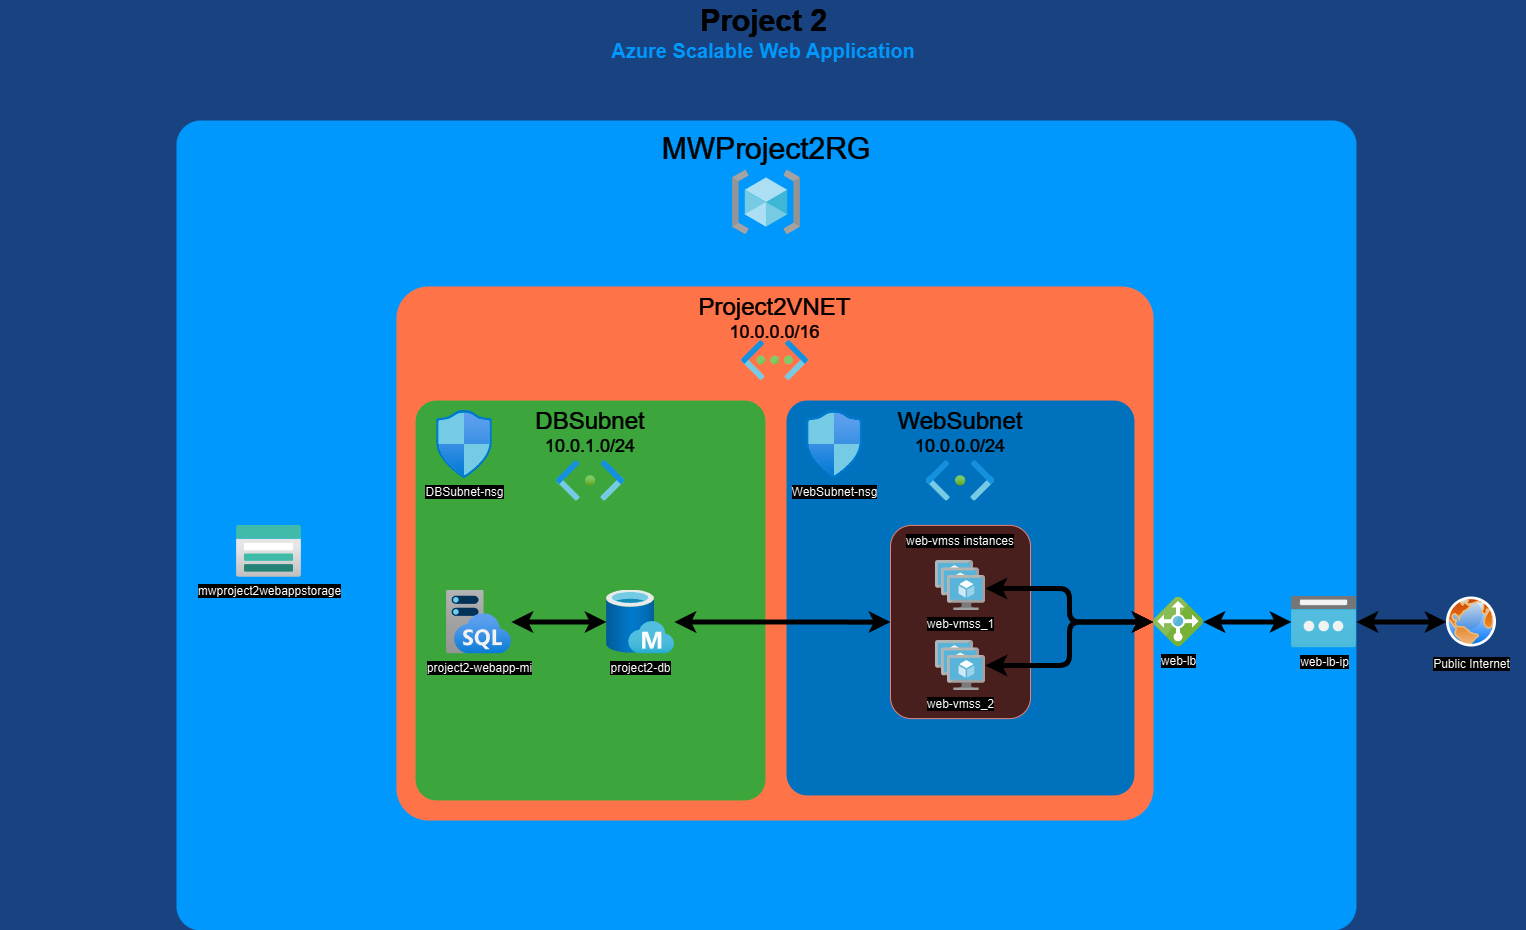

The diagram above was exported from draw.io. Its source (the exported page's mxGraphModel, read from the mxfile embedded in the PNG):
<mxGraphModel dx="2066" dy="1107" grid="1" gridSize="10" guides="1" tooltips="1" connect="1" arrows="1" fold="1" page="1" pageScale="1.5" pageWidth="1169" pageHeight="826" background="#184380" math="0" shadow="0">
  <root>
    <mxCell id="0" style=";html=1;" />
    <mxCell id="1" style=";html=1;" parent="0" />
    <mxCell id="23046e2b9bb16c14-116" value="&lt;font style=&quot;font-size: 30px;&quot;&gt;MWProject2RG&lt;/font&gt;" style="whiteSpace=wrap;html=1;rounded=1;shadow=0;strokeColor=none;strokeWidth=2;fillColor=#009BFF;fontSize=20;fontColor=#FFFFFF;align=center;arcSize=3;verticalAlign=top;spacingTop=4;" parent="1" vertex="1">
      <mxGeometry x="290" y="180" width="1180" height="810" as="geometry" />
    </mxCell>
    <mxCell id="23046e2b9bb16c14-28" value="&lt;div&gt;&lt;font style=&quot;font-size: 24px;&quot;&gt;Project2VNET&lt;/font&gt;&lt;/div&gt;&lt;div&gt;&lt;font style=&quot;font-size: 18px;&quot;&gt;10.0.0.0/16&lt;/font&gt;&lt;/div&gt;" style="rounded=1;whiteSpace=wrap;html=1;shadow=0;strokeWidth=2;fillColor=#F04D22;fontSize=12;fontColor=#FFFFFF;align=center;strokeColor=none;arcSize=6;verticalAlign=top;" parent="1" vertex="1">
      <mxGeometry x="510" y="346" width="757" height="534" as="geometry" />
    </mxCell>
    <mxCell id="EJUkBAf5zdVQpHdUlIz--2" value="&lt;div&gt;&lt;font style=&quot;font-size: 24px;&quot;&gt;DBSubnet&lt;/font&gt;&lt;/div&gt;&lt;div style=&quot;font-size: 18px;&quot;&gt;&lt;font style=&quot;font-size: 18px;&quot;&gt;10.0.1.0/24&lt;/font&gt;&lt;/div&gt;" style="rounded=1;whiteSpace=wrap;html=1;shadow=0;strokeWidth=2;fillColor=#2D962D;fontSize=12;fontColor=#FFFFFF;align=center;strokeColor=none;arcSize=6;verticalAlign=top;" vertex="1" parent="1">
      <mxGeometry x="529" y="460" width="350" height="400" as="geometry" />
    </mxCell>
    <mxCell id="23046e2b9bb16c14-113" value="&lt;font style=&quot;font-size: 30px;&quot;&gt;Project 2&lt;/font&gt;" style="text;strokeColor=none;fillColor=none;html=1;fontSize=24;fontStyle=1;verticalAlign=middle;align=center;rounded=0;shadow=0;fontColor=#FFFFFF;" parent="1" vertex="1">
      <mxGeometry x="121.5" y="60" width="1510" height="40" as="geometry" />
    </mxCell>
    <mxCell id="23046e2b9bb16c14-114" value="&lt;font size=&quot;1&quot; style=&quot;&quot;&gt;&lt;b style=&quot;font-size: 20px;&quot;&gt;Azure Scalable Web Application&lt;/b&gt;&lt;/font&gt;" style="text;html=1;strokeColor=none;fillColor=none;align=center;verticalAlign=middle;whiteSpace=wrap;rounded=0;shadow=0;fontSize=10;fontColor=#009BFF;" parent="1" vertex="1">
      <mxGeometry x="114" y="100" width="1526" height="20" as="geometry" />
    </mxCell>
    <mxCell id="EJUkBAf5zdVQpHdUlIz--3" value="&lt;div&gt;&lt;font style=&quot;font-size: 24px;&quot;&gt;WebSubnet&lt;/font&gt;&lt;/div&gt;&lt;div style=&quot;&quot;&gt;&lt;font style=&quot;&quot;&gt;&lt;span style=&quot;font-size: 18px;&quot;&gt;10.0.0.0/24&lt;/span&gt;&lt;/font&gt;&lt;/div&gt;" style="rounded=1;whiteSpace=wrap;html=1;shadow=0;strokeWidth=2;fillColor=#42B4FF;fontSize=12;fontColor=#FFFFFF;align=center;strokeColor=none;arcSize=6;verticalAlign=top;" vertex="1" parent="1">
      <mxGeometry x="900" y="460" width="348" height="395" as="geometry" />
    </mxCell>
    <mxCell id="EJUkBAf5zdVQpHdUlIz--4" value="DBSubnet-nsg" style="image;aspect=fixed;html=1;points=[];align=center;fontSize=12;image=img/lib/azure2/networking/Network_Security_Groups.svg;imageBorder=none;strokeWidth=2;" vertex="1" parent="1">
      <mxGeometry x="550" y="470" width="56.00000000000001" height="68" as="geometry" />
    </mxCell>
    <mxCell id="EJUkBAf5zdVQpHdUlIz--5" value="WebSubnet-nsg" style="image;aspect=fixed;html=1;points=[];align=center;fontSize=12;image=img/lib/azure2/networking/Network_Security_Groups.svg;" vertex="1" parent="1">
      <mxGeometry x="920" y="470" width="56.00000000000001" height="68" as="geometry" />
    </mxCell>
    <mxCell id="EJUkBAf5zdVQpHdUlIz--6" value="" style="image;aspect=fixed;html=1;points=[];align=center;fontSize=12;image=img/lib/azure2/networking/Virtual_Networks.svg;" vertex="1" parent="1">
      <mxGeometry x="855" y="400" width="67" height="40" as="geometry" />
    </mxCell>
    <mxCell id="EJUkBAf5zdVQpHdUlIz--26" value="&lt;p style=&quot;line-height: 100%;&quot;&gt;&lt;span style=&quot;text-wrap-mode: nowrap; background-color: rgb(255, 255, 255);&quot;&gt;web-vmss instances&lt;/span&gt;&lt;/p&gt;" style="rounded=1;whiteSpace=wrap;html=1;fillColor=#f8cecc;strokeColor=#b85450;spacingTop=0;labelPosition=center;verticalLabelPosition=top;align=center;verticalAlign=bottom;spacingBottom=-36;" vertex="1" parent="1">
      <mxGeometry x="1004" y="584.88" width="140" height="193.25" as="geometry" />
    </mxCell>
    <mxCell id="EJUkBAf5zdVQpHdUlIz--7" value="web-vmss_1" style="image;sketch=0;aspect=fixed;html=1;points=[];align=center;fontSize=12;image=img/lib/mscae/VM_Scale_Set.svg;" vertex="1" parent="1">
      <mxGeometry x="1049" y="620" width="50" height="50" as="geometry" />
    </mxCell>
    <mxCell id="EJUkBAf5zdVQpHdUlIz--16" value="" style="edgeStyle=orthogonalEdgeStyle;rounded=0;orthogonalLoop=1;jettySize=auto;html=1;strokeColor=#FFFFFF;strokeWidth=5;startArrow=classic;startFill=1;" edge="1" parent="1" source="EJUkBAf5zdVQpHdUlIz--8" target="EJUkBAf5zdVQpHdUlIz--14">
      <mxGeometry relative="1" as="geometry" />
    </mxCell>
    <mxCell id="EJUkBAf5zdVQpHdUlIz--24" value="" style="edgeStyle=orthogonalEdgeStyle;rounded=1;orthogonalLoop=1;jettySize=auto;html=1;curved=0;strokeWidth=5;strokeColor=#FFFFFF;startArrow=classic;startFill=1;" edge="1" parent="1" source="EJUkBAf5zdVQpHdUlIz--8" target="EJUkBAf5zdVQpHdUlIz--19">
      <mxGeometry relative="1" as="geometry" />
    </mxCell>
    <mxCell id="EJUkBAf5zdVQpHdUlIz--8" value="web-lb" style="image;sketch=0;aspect=fixed;html=1;points=[];align=center;fontSize=12;image=img/lib/mscae/Load_Balancer_feature.svg;" vertex="1" parent="1">
      <mxGeometry x="1267" y="656.5" width="50" height="50" as="geometry" />
    </mxCell>
    <mxCell id="EJUkBAf5zdVQpHdUlIz--9" value="" style="image;aspect=fixed;html=1;points=[];align=center;fontSize=12;image=img/lib/azure2/networking/Subnet.svg;" vertex="1" parent="1">
      <mxGeometry x="670" y="520" width="68" height="40.72" as="geometry" />
    </mxCell>
    <mxCell id="EJUkBAf5zdVQpHdUlIz--10" value="" style="image;aspect=fixed;html=1;points=[];align=center;fontSize=12;image=img/lib/azure2/networking/Subnet.svg;" vertex="1" parent="1">
      <mxGeometry x="1040" y="520" width="68" height="40.72" as="geometry" />
    </mxCell>
    <mxCell id="EJUkBAf5zdVQpHdUlIz--33" value="" style="edgeStyle=orthogonalEdgeStyle;rounded=0;orthogonalLoop=1;jettySize=auto;html=1;startArrow=classic;startFill=1;strokeWidth=5;strokeColor=#FFFFFF;" edge="1" parent="1" source="EJUkBAf5zdVQpHdUlIz--11" target="EJUkBAf5zdVQpHdUlIz--27">
      <mxGeometry relative="1" as="geometry" />
    </mxCell>
    <mxCell id="EJUkBAf5zdVQpHdUlIz--11" value="project2-webapp-mi" style="image;aspect=fixed;html=1;points=[];align=center;fontSize=12;image=img/lib/azure2/databases/SQL_Managed_Instance.svg;" vertex="1" parent="1">
      <mxGeometry x="560" y="649.5" width="65" height="64" as="geometry" />
    </mxCell>
    <mxCell id="EJUkBAf5zdVQpHdUlIz--12" value="mwproject2webappstorage" style="image;aspect=fixed;html=1;points=[];align=center;fontSize=12;image=img/lib/azure2/storage/Storage_Accounts.svg;" vertex="1" parent="1">
      <mxGeometry x="350" y="584.88" width="65" height="52" as="geometry" />
    </mxCell>
    <mxCell id="EJUkBAf5zdVQpHdUlIz--13" value="" style="image;aspect=fixed;html=1;points=[];align=center;fontSize=12;image=img/lib/azure2/general/Resource_Groups.svg;" vertex="1" parent="1">
      <mxGeometry x="846" y="230" width="68" height="64" as="geometry" />
    </mxCell>
    <mxCell id="EJUkBAf5zdVQpHdUlIz--18" value="" style="edgeStyle=orthogonalEdgeStyle;rounded=0;orthogonalLoop=1;jettySize=auto;html=1;strokeColor=#FFFFFF;strokeWidth=5;startArrow=classic;startFill=1;" edge="1" parent="1" source="EJUkBAf5zdVQpHdUlIz--14" target="EJUkBAf5zdVQpHdUlIz--15">
      <mxGeometry relative="1" as="geometry" />
    </mxCell>
    <mxCell id="EJUkBAf5zdVQpHdUlIz--14" value="web-lb-ip" style="image;aspect=fixed;html=1;points=[];align=center;fontSize=12;image=img/lib/azure2/networking/Public_IP_Addresses.svg;" vertex="1" parent="1">
      <mxGeometry x="1405" y="655.5" width="65" height="52" as="geometry" />
    </mxCell>
    <mxCell id="EJUkBAf5zdVQpHdUlIz--15" value="Public Internet" style="image;aspect=fixed;perimeter=ellipsePerimeter;html=1;align=center;shadow=0;dashed=0;spacingTop=3;image=img/lib/active_directory/internet_globe.svg;" vertex="1" parent="1">
      <mxGeometry x="1560" y="656.5" width="50" height="50" as="geometry" />
    </mxCell>
    <mxCell id="EJUkBAf5zdVQpHdUlIz--19" value="&lt;div&gt;web-vmss_2&lt;/div&gt;" style="image;sketch=0;aspect=fixed;html=1;points=[];align=center;fontSize=12;image=img/lib/mscae/VM_Scale_Set.svg;" vertex="1" parent="1">
      <mxGeometry x="1049" y="700" width="50" height="50" as="geometry" />
    </mxCell>
    <mxCell id="EJUkBAf5zdVQpHdUlIz--25" style="edgeStyle=orthogonalEdgeStyle;rounded=1;orthogonalLoop=1;jettySize=auto;html=1;entryX=1;entryY=0.56;entryDx=0;entryDy=0;entryPerimeter=0;strokeColor=#FFFFFF;curved=0;strokeWidth=5;startArrow=classic;startFill=1;" edge="1" parent="1" source="EJUkBAf5zdVQpHdUlIz--8" target="EJUkBAf5zdVQpHdUlIz--7">
      <mxGeometry relative="1" as="geometry" />
    </mxCell>
    <mxCell id="EJUkBAf5zdVQpHdUlIz--30" style="edgeStyle=orthogonalEdgeStyle;rounded=0;orthogonalLoop=1;jettySize=auto;html=1;strokeColor=#FFFFFF;strokeWidth=5;startArrow=classic;startFill=1;" edge="1" parent="1" source="EJUkBAf5zdVQpHdUlIz--27" target="EJUkBAf5zdVQpHdUlIz--26">
      <mxGeometry relative="1" as="geometry" />
    </mxCell>
    <mxCell id="EJUkBAf5zdVQpHdUlIz--27" value="project2-db" style="image;aspect=fixed;html=1;points=[];align=center;fontSize=12;image=img/lib/azure2/databases/Managed_Database.svg;" vertex="1" parent="1">
      <mxGeometry x="720" y="649.5" width="68" height="64" as="geometry" />
    </mxCell>
  </root>
</mxGraphModel>